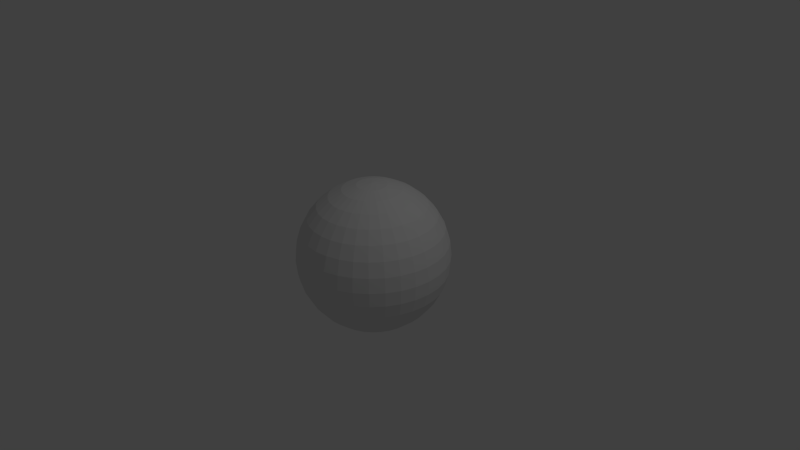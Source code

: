 # Source: bluemarble.blend  (saved by Blender 2.69.0; exported with 4.5.12 LTS)
import bpy
from mathutils import Matrix  # noqa: F401  (used for matrix-valued properties, if any)

bpy.ops.wm.read_factory_settings(use_empty=True)
scene = bpy.context.scene
scene.name = 'Scene'

# ---- collections
col_collection_1 = bpy.data.collections.new('Collection 1'); scene.collection.children.link(col_collection_1)

# ---- world
world_world = bpy.data.worlds.new('World'); scene.world = world_world
world_world.color = (0.05088, 0.05088, 0.05088)
world_world.use_sun_shadow = False
world_world.sun_shadow_jitter_overblur = 0.0
world_world.cycles.sampling_method = 'MANUAL'
world_world.cycles.sample_map_resolution = 256

# ---- cameras
cam_camera = bpy.data.cameras.new('Camera')
cam_camera.clip_end = 100.0
cam_camera.lens = 35.0
cam_camera.sensor_width = 32.0
cam_camera.sensor_height = 18.0
cam_camera.ortho_scale = 7.314
cam_camera.dof.focus_distance = 0.0
cam_camera.dof.aperture_fstop = 128.0

# ---- lights
light_lamp = bpy.data.lights.new('Lamp', 'POINT')
light_lamp.transmission_factor = 0.0
light_lamp.cutoff_distance = 30.0
light_lamp.energy = 100.0
light_lamp.shadow_buffer_clip_start = 1.001
light_lamp.shadow_soft_size = 0.1
light_lamp.shadow_maximum_resolution = 0.006
light_lamp.use_absolute_resolution = True
light_lamp.cycles.use_multiple_importance_sampling = False

# ---- meshes
me_sphere = bpy.data.meshes.new('Sphere')
me_sphere.from_pydata([(-0.1951, 0.0, 0.9808), (-0.3827, 0.0, 0.9239), (-0.5556, 0.0, 0.8315), (-0.7071, 0.0, 0.7071), (-0.8315, 0.0, 0.5556), (-0.9239, 0.0, 0.3827), (-0.9808, 0.0, 0.1951), (-1.0, 0.0, 7.55e-08), (-0.9808, 0.0, -0.1951), (-0.9239, 0.0, -0.3827), (-0.8315, 0.0, -0.5556), (-0.7071, 0.0, -0.7071), (-0.5556, 0.0, -0.8315), (-0.3827, 0.0, -0.9239), (-0.1951, 0.0, -0.9808), (3.258e-07, 0.0, -1.0), (-0.1913, 0.03806, 0.9808), (-0.3753, 0.07466, 0.9239), (-0.5449, 0.1084, 0.8315), (-0.6935, 0.1379, 0.7071), (-0.8155, 0.1622, 0.5556), (-0.9061, 0.1802, 0.3827), (-0.9619, 0.1913, 0.1951), (-0.9808, 0.1951, 7.55e-08), (-0.9619, 0.1913, -0.1951), (-0.9061, 0.1802, -0.3827), (-0.8155, 0.1622, -0.5556), (-0.6935, 0.1379, -0.7071), (-0.5449, 0.1084, -0.8315), (-0.3753, 0.07466, -0.9239), (-0.1913, 0.03806, -0.9808), (-0.1802, 0.07466, 0.9808), (-0.3536, 0.1464, 0.9239), (-0.5133, 0.2126, 0.8315), (-0.6533, 0.2706, 0.7071), (-0.7682, 0.3182, 0.5556), (-0.8536, 0.3536, 0.3827), (-0.9061, 0.3753, 0.1951), (-0.9239, 0.3827, 7.55e-08), (-0.9061, 0.3753, -0.1951), (-0.8536, 0.3536, -0.3827), (-0.7682, 0.3182, -0.5556), (-0.6533, 0.2706, -0.7071), (-0.5133, 0.2126, -0.8315), (-0.3536, 0.1464, -0.9239), (-0.1802, 0.07466, -0.9808), (-0.1622, 0.1084, 0.9808), (-0.3182, 0.2126, 0.9239), (-0.4619, 0.3087, 0.8315), (-0.5879, 0.3928, 0.7071), (-0.6913, 0.4619, 0.5556), (-0.7682, 0.5133, 0.3827), (-0.8155, 0.5449, 0.1951), (-0.8315, 0.5556, 7.55e-08), (-0.8155, 0.5449, -0.1951), (-0.7682, 0.5133, -0.3827), (-0.6913, 0.4619, -0.5556), (-0.5879, 0.3928, -0.7071), (-0.4619, 0.3087, -0.8315), (-0.3182, 0.2126, -0.9239), (-0.1622, 0.1084, -0.9808), (-0.1379, 0.1379, 0.9808), (-0.2706, 0.2706, 0.9239), (-0.3928, 0.3928, 0.8315), (-0.5, 0.5, 0.7071), (-0.5879, 0.5879, 0.5556), (-0.6533, 0.6533, 0.3827), (-0.6935, 0.6935, 0.1951), (-0.7071, 0.7071, 7.55e-08), (-0.6935, 0.6935, -0.1951), (-0.6533, 0.6533, -0.3827), (-0.5879, 0.5879, -0.5556), (-0.5, 0.5, -0.7071), (-0.3928, 0.3928, -0.8315), (-0.2706, 0.2706, -0.9239), (-0.1379, 0.1379, -0.9808), (-0.1084, 0.1622, 0.9808), (-0.2126, 0.3182, 0.9239), (-0.3087, 0.4619, 0.8315), (-0.3928, 0.5879, 0.7071), (-0.4619, 0.6913, 0.5556), (-0.5133, 0.7682, 0.3827), (-0.5449, 0.8155, 0.1951), (-0.5556, 0.8315, 7.55e-08), (-0.5449, 0.8155, -0.1951), (-0.5133, 0.7682, -0.3827), (-0.4619, 0.6913, -0.5556), (-0.3928, 0.5879, -0.7071), (-0.3087, 0.4619, -0.8315), (-0.2126, 0.3182, -0.9239), (-0.1084, 0.1622, -0.9808), (-0.07466, 0.1802, 0.9808), (-0.1464, 0.3536, 0.9239), (-0.2126, 0.5133, 0.8315), (-0.2706, 0.6533, 0.7071), (-0.3182, 0.7682, 0.5556), (-0.3536, 0.8536, 0.3827), (-0.3753, 0.9061, 0.1951), (-0.3827, 0.9239, 7.55e-08), (-0.3753, 0.9061, -0.1951), (-0.3536, 0.8536, -0.3827), (-0.3182, 0.7682, -0.5556), (-0.2706, 0.6533, -0.7071), (-0.2126, 0.5133, -0.8315), (-0.1464, 0.3536, -0.9239), (-0.07466, 0.1802, -0.9808), (-0.03806, 0.1913, 0.9808), (-0.07466, 0.3753, 0.9239), (-0.1084, 0.5449, 0.8315), (-0.1379, 0.6935, 0.7071), (-0.1622, 0.8155, 0.5556), (-0.1802, 0.9061, 0.3827), (-0.1913, 0.9619, 0.1951), (-0.1951, 0.9808, 7.55e-08), (-0.1913, 0.9619, -0.1951), (-0.1802, 0.9061, -0.3827), (-0.1622, 0.8155, -0.5556), (-0.1379, 0.6935, -0.7071), (-0.1084, 0.5449, -0.8315), (-0.07466, 0.3753, -0.9239), (-0.03806, 0.1913, -0.9808), (3.266e-07, 0.1951, 0.9808), (3.192e-07, 0.3827, 0.9239), (3.117e-07, 0.5556, 0.8315), (3.192e-07, 0.7071, 0.7071), (3.341e-07, 0.8315, 0.5556), (2.745e-07, 0.9239, 0.3827), (3.937e-07, 0.9808, 0.1951), (3.788e-07, 1.0, 7.55e-08), (3.937e-07, 0.9808, -0.1951), (2.298e-07, 0.9239, -0.3827), (3.341e-07, 0.8315, -0.5556), (3.192e-07, 0.7071, -0.7071), (3.415e-07, 0.5556, -0.8315), (3.043e-07, 0.3827, -0.9239), (3.08e-07, 0.1951, -0.9808), (0.03806, 0.1913, 0.9808), (0.07466, 0.3753, 0.9239), (0.1084, 0.5449, 0.8315), (0.138, 0.6935, 0.7071), (0.1622, 0.8155, 0.5556), (0.1802, 0.9061, 0.3827), (0.1913, 0.9619, 0.1951), (0.1951, 0.9808, 7.55e-08), (0.1913, 0.9619, -0.1951), (0.1802, 0.9061, -0.3827), (0.1622, 0.8155, -0.5556), (0.138, 0.6935, -0.7071), (0.1084, 0.5449, -0.8315), (0.07466, 0.3753, -0.9239), (0.03806, 0.1913, -0.9808), (0.07466, 0.1802, 0.9808), (0.1464, 0.3536, 0.9239), (0.2126, 0.5133, 0.8315), (0.2706, 0.6533, 0.7071), (0.3182, 0.7682, 0.5556), (0.3536, 0.8536, 0.3827), (0.3753, 0.9061, 0.1951), (0.3827, 0.9239, 7.55e-08), (0.3753, 0.9061, -0.1951), (0.3536, 0.8536, -0.3827), (0.3182, 0.7682, -0.5556), (0.2706, 0.6533, -0.7071), (0.2126, 0.5133, -0.8315), (0.1464, 0.3536, -0.9239), (0.07466, 0.1802, -0.9808), (0.1084, 0.1622, 0.9808), (0.2126, 0.3182, 0.9239), (0.3087, 0.4619, 0.8315), (0.3928, 0.5879, 0.7071), (0.4619, 0.6913, 0.5556), (0.5133, 0.7682, 0.3827), (0.5449, 0.8155, 0.1951), (0.5556, 0.8315, 7.55e-08), (0.5449, 0.8155, -0.1951), (0.5133, 0.7682, -0.3827), (0.4619, 0.6913, -0.5556), (0.3928, 0.5879, -0.7071), (0.3087, 0.4619, -0.8315), (0.2126, 0.3182, -0.9239), (0.1084, 0.1622, -0.9808), (0.138, 0.1379, 0.9808), (0.2706, 0.2706, 0.9239), (0.3928, 0.3928, 0.8315), (0.5, 0.5, 0.7071), (0.5879, 0.5879, 0.5556), (0.6533, 0.6533, 0.3827), (0.6935, 0.6935, 0.1951), (0.7071, 0.7071, 7.55e-08), (0.6935, 0.6935, -0.1951), (0.6533, 0.6533, -0.3827), (0.5879, 0.5879, -0.5556), (0.5, 0.5, -0.7071), (0.3928, 0.3928, -0.8315), (0.2706, 0.2706, -0.9239), (0.138, 0.1379, -0.9808), (0.1622, 0.1084, 0.9808), (0.3182, 0.2126, 0.9239), (0.4619, 0.3087, 0.8315), (0.5879, 0.3928, 0.7071), (0.6913, 0.4619, 0.5556), (0.7682, 0.5133, 0.3827), (0.8155, 0.5449, 0.1951), (0.8315, 0.5556, 7.55e-08), (0.8155, 0.5449, -0.1951), (0.7682, 0.5133, -0.3827), (0.6913, 0.4619, -0.5556), (0.5879, 0.3928, -0.7071), (0.4619, 0.3087, -0.8315), (0.3182, 0.2126, -0.9239), (0.1622, 0.1084, -0.9808), (0.1802, 0.07466, 0.9808), (0.3536, 0.1464, 0.9239), (0.5133, 0.2126, 0.8315), (0.6533, 0.2706, 0.7071), (0.7682, 0.3182, 0.5556), (0.8536, 0.3536, 0.3827), (0.9061, 0.3753, 0.1951), (0.9239, 0.3827, 7.55e-08), (0.9061, 0.3753, -0.1951), (0.8536, 0.3536, -0.3827), (0.7682, 0.3182, -0.5556), (0.6533, 0.2706, -0.7071), (0.5133, 0.2126, -0.8315), (0.3536, 0.1464, -0.9239), (0.1802, 0.07466, -0.9808), (0.1913, 0.03806, 0.9808), (0.3753, 0.07466, 0.9239), (0.5449, 0.1084, 0.8315), (0.6935, 0.1379, 0.7071), (0.8155, 0.1622, 0.5556), (0.9061, 0.1802, 0.3827), (0.9619, 0.1913, 0.1951), (0.9808, 0.1951, 7.55e-08), (0.9619, 0.1913, -0.1951), (0.9061, 0.1802, -0.3827), (0.8155, 0.1622, -0.5556), (0.6935, 0.1379, -0.7071), (0.5449, 0.1084, -0.8315), (0.3753, 0.07466, -0.9239), (0.1913, 0.03806, -0.9808), (0.1951, -7.212e-09, 0.9808), (0.3827, 4.122e-08, 0.9239), (0.5556, 2.632e-08, 0.8315), (0.7071, -2.584e-08, 0.7071), (0.8315, -8.544e-08, 0.5556), (0.9239, 6.357e-08, 0.3827), (0.9808, -8.544e-08, 0.1951), (1.0, -1.003e-07, 7.55e-08), (0.9808, -8.544e-08, -0.1951), (0.9239, 6.357e-08, -0.3827), (0.8315, -8.544e-08, -0.5556), (0.7071, -2.584e-08, -0.7071), (0.5556, -1.094e-08, -0.8315), (0.3827, 3.964e-09, -0.9239), (0.1951, 3.964e-09, -0.9808), (0.1913, -0.03806, 0.9808), (0.3753, -0.07466, 0.9239), (0.5449, -0.1084, 0.8315), (0.6935, -0.1379, 0.7071), (0.8155, -0.1622, 0.5556), (0.9061, -0.1802, 0.3827), (0.9619, -0.1913, 0.1951), (0.9808, -0.1951, 7.55e-08), (0.9619, -0.1913, -0.1951), (0.9061, -0.1802, -0.3827), (0.8155, -0.1622, -0.5556), (0.6935, -0.1379, -0.7071), (0.5449, -0.1084, -0.8315), (0.3753, -0.07466, -0.9239), (0.1913, -0.03806, -0.9808), (0.1802, -0.07466, 0.9808), (0.3536, -0.1464, 0.9239), (0.5133, -0.2126, 0.8315), (0.6533, -0.2706, 0.7071), (0.7682, -0.3182, 0.5556), (0.8536, -0.3536, 0.3827), (0.9061, -0.3753, 0.1951), (0.9239, -0.3827, 7.55e-08), (0.9061, -0.3753, -0.1951), (0.8536, -0.3536, -0.3827), (0.7682, -0.3182, -0.5556), (0.6533, -0.2706, -0.7071), (0.5133, -0.2126, -0.8315), (0.3536, -0.1464, -0.9239), (0.1802, -0.07466, -0.9808), (0.1622, -0.1084, 0.9808), (0.3182, -0.2126, 0.9239), (0.4619, -0.3087, 0.8315), (0.5879, -0.3928, 0.7071), (0.6913, -0.4619, 0.5556), (0.7682, -0.5133, 0.3827), (0.8155, -0.5449, 0.1951), (0.8315, -0.5556, 7.55e-08), (0.8155, -0.5449, -0.1951), (0.7682, -0.5133, -0.3827), (0.6913, -0.4619, -0.5556), (0.5879, -0.3928, -0.7071), (0.4619, -0.3087, -0.8315), (0.3182, -0.2126, -0.9239), (0.1622, -0.1084, -0.9808), (0.138, -0.1379, 0.9808), (0.2706, -0.2706, 0.9239), (0.3928, -0.3928, 0.8315), (0.5, -0.5, 0.7071), (0.5879, -0.5879, 0.5556), (0.6533, -0.6533, 0.3827), (0.6935, -0.6935, 0.1951), (0.7071, -0.7071, 7.55e-08), (0.6935, -0.6935, -0.1951), (0.6533, -0.6533, -0.3827), (0.5879, -0.5879, -0.5556), (0.5, -0.5, -0.7071), (0.3928, -0.3928, -0.8315), (0.2706, -0.2706, -0.9239), (0.1379, -0.1379, -0.9808), (0.1084, -0.1622, 0.9808), (0.2126, -0.3182, 0.9239), (0.3087, -0.4619, 0.8315), (0.3928, -0.5879, 0.7071), (0.4619, -0.6913, 0.5556), (0.5133, -0.7682, 0.3827), (0.5449, -0.8155, 0.1951), (0.5556, -0.8315, 7.55e-08), (0.5449, -0.8155, -0.1951), (0.5133, -0.7682, -0.3827), (0.4619, -0.6913, -0.5556), (0.3928, -0.5879, -0.7071), (0.3087, -0.4619, -0.8315), (0.2126, -0.3182, -0.9239), (0.1084, -0.1622, -0.9808), (0.07466, -0.1802, 0.9808), (0.1464, -0.3536, 0.9239), (0.2126, -0.5133, 0.8315), (0.2706, -0.6533, 0.7071), (0.3182, -0.7682, 0.5556), (0.3536, -0.8536, 0.3827), (0.3753, -0.9061, 0.1951), (0.3827, -0.9239, 7.55e-08), (0.3753, -0.9061, -0.1951), (0.3536, -0.8536, -0.3827), (0.3182, -0.7682, -0.5556), (0.2706, -0.6533, -0.7071), (0.2126, -0.5133, -0.8315), (0.1464, -0.3536, -0.9239), (0.07466, -0.1802, -0.9808), (0.03806, -0.1913, 0.9808), (0.07466, -0.3753, 0.9239), (0.1084, -0.5449, 0.8315), (0.1379, -0.6935, 0.7071), (0.1622, -0.8155, 0.5556), (0.1802, -0.9061, 0.3827), (0.1913, -0.9619, 0.1951), (0.1951, -0.9808, 7.55e-08), (0.1913, -0.9619, -0.1951), (0.1802, -0.9061, -0.3827), (0.1622, -0.8155, -0.5556), (0.1379, -0.6935, -0.7071), (0.1084, -0.5449, -0.8315), (0.07466, -0.3753, -0.9239), (0.03806, -0.1913, -0.9808), (3.117e-07, -0.1951, 0.9808), (2.819e-07, -0.3827, 0.9239), (2.819e-07, -0.5556, 0.8315), (1.851e-07, -0.7071, 0.7071), (1.404e-07, -0.8315, 0.5556), (3.192e-07, -0.9239, 0.3827), (9.567e-08, -0.9808, 0.1951), (1.404e-07, -1.0, 7.55e-08), (9.567e-08, -0.9808, -0.1951), (3.192e-07, -0.9239, -0.3827), (1.404e-07, -0.8315, -0.5556), (1.851e-07, -0.7071, -0.7071), (2.596e-07, -0.5556, -0.8315), (2.521e-07, -0.3827, -0.9239), (3.155e-07, -0.1951, -0.9808), (-0.03806, -0.1913, 0.9808), (-0.07466, -0.3753, 0.9239), (-0.1084, -0.5449, 0.8315), (-0.1379, -0.6935, 0.7071), (-0.1622, -0.8155, 0.5556), (-0.1802, -0.9061, 0.3827), (-0.1913, -0.9619, 0.1951), (-0.1951, -0.9808, 7.55e-08), (-0.1913, -0.9619, -0.1951), (-0.1802, -0.9061, -0.3827), (-0.1622, -0.8155, -0.5556), (-0.1379, -0.6935, -0.7071), (-0.1084, -0.5449, -0.8315), (-0.07466, -0.3753, -0.9239), (-0.03806, -0.1913, -0.9808), (2.011e-07, -3.01e-07, 1.0), (-0.07466, -0.1802, 0.9808), (-0.1464, -0.3536, 0.9239), (-0.2126, -0.5133, 0.8315), (-0.2706, -0.6533, 0.7071), (-0.3182, -0.7682, 0.5556), (-0.3536, -0.8536, 0.3827), (-0.3753, -0.9061, 0.1951), (-0.3827, -0.9239, 7.55e-08), (-0.3753, -0.9061, -0.1951), (-0.3536, -0.8536, -0.3827), (-0.3182, -0.7682, -0.5556), (-0.2706, -0.6533, -0.7071), (-0.2126, -0.5133, -0.8315), (-0.1464, -0.3536, -0.9239), (-0.07466, -0.1802, -0.9808), (-0.1084, -0.1622, 0.9808), (-0.2126, -0.3182, 0.9239), (-0.3087, -0.4619, 0.8315), (-0.3928, -0.5879, 0.7071), (-0.4619, -0.6913, 0.5556), (-0.5133, -0.7682, 0.3827), (-0.5449, -0.8155, 0.1951), (-0.5556, -0.8315, 7.55e-08), (-0.5449, -0.8155, -0.1951), (-0.5133, -0.7682, -0.3827), (-0.4619, -0.6913, -0.5556), (-0.3928, -0.5879, -0.7071), (-0.3087, -0.4619, -0.8315), (-0.2126, -0.3182, -0.9239), (-0.1084, -0.1622, -0.9808), (-0.1379, -0.1379, 0.9808), (-0.2706, -0.2706, 0.9239), (-0.3928, -0.3928, 0.8315), (-0.5, -0.5, 0.7071), (-0.5879, -0.5879, 0.5556), (-0.6533, -0.6533, 0.3827), (-0.6935, -0.6935, 0.1951), (-0.7071, -0.7071, 7.55e-08), (-0.6935, -0.6935, -0.1951), (-0.6533, -0.6533, -0.3827), (-0.5879, -0.5879, -0.5556), (-0.5, -0.5, -0.7071), (-0.3928, -0.3928, -0.8315), (-0.2706, -0.2706, -0.9239), (-0.1379, -0.1379, -0.9808), (-0.1622, -0.1084, 0.9808), (-0.3182, -0.2126, 0.9239), (-0.4619, -0.3087, 0.8315), (-0.5879, -0.3928, 0.7071), (-0.6913, -0.4619, 0.5556), (-0.7682, -0.5133, 0.3827), (-0.8155, -0.5449, 0.1951), (-0.8315, -0.5556, 7.55e-08), (-0.8155, -0.5449, -0.1951), (-0.7682, -0.5133, -0.3827), (-0.6913, -0.4619, -0.5556), (-0.5879, -0.3928, -0.7071), (-0.4619, -0.3087, -0.8315), (-0.3182, -0.2126, -0.9239), (-0.1622, -0.1084, -0.9808), (-0.1802, -0.07466, 0.9808), (-0.3536, -0.1464, 0.9239), (-0.5133, -0.2126, 0.8315), (-0.6533, -0.2706, 0.7071), (-0.7682, -0.3182, 0.5556), (-0.8536, -0.3536, 0.3827), (-0.9061, -0.3753, 0.1951), (-0.9239, -0.3827, 7.55e-08), (-0.9061, -0.3753, -0.1951), (-0.8536, -0.3536, -0.3827), (-0.7682, -0.3182, -0.5556), (-0.6533, -0.2706, -0.7071), (-0.5133, -0.2126, -0.8315), (-0.3536, -0.1464, -0.9239), (-0.1802, -0.07466, -0.9808), (-0.1913, -0.03806, 0.9808), (-0.3753, -0.07466, 0.9239), (-0.5449, -0.1084, 0.8315), (-0.6935, -0.1379, 0.7071), (-0.8155, -0.1622, 0.5556), (-0.9061, -0.1802, 0.3827), (-0.9619, -0.1913, 0.1951), (-0.9808, -0.1951, 7.55e-08), (-0.9619, -0.1913, -0.1951), (-0.9061, -0.1802, -0.3827), (-0.8155, -0.1622, -0.5556), (-0.6935, -0.1379, -0.7071), (-0.5449, -0.1084, -0.8315), (-0.3753, -0.07466, -0.9239), (-0.1913, -0.03806, -0.9808)], [], [(4, 3, 19, 20), (2, 1, 17, 18), (13, 12, 28, 29), (11, 10, 26, 27), (9, 8, 24, 25), (7, 6, 22, 23), (5, 4, 20, 21), (3, 2, 18, 19), (14, 13, 29, 30), (1, 0, 16, 17), (12, 11, 27, 28), (10, 9, 25, 26), (8, 7, 23, 24), (6, 5, 21, 22), (26, 25, 40, 41), (24, 23, 38, 39), (22, 21, 36, 37), (20, 19, 34, 35), (18, 17, 32, 33), (29, 28, 43, 44), (27, 26, 41, 42), (25, 24, 39, 40), (23, 22, 37, 38), (21, 20, 35, 36), (19, 18, 33, 34), (30, 29, 44, 45), (17, 16, 31, 32), (28, 27, 42, 43), (41, 40, 55, 56), (39, 38, 53, 54), (37, 36, 51, 52), (35, 34, 49, 50), (33, 32, 47, 48), (44, 43, 58, 59), (42, 41, 56, 57), (40, 39, 54, 55), (38, 37, 52, 53), (36, 35, 50, 51), (34, 33, 48, 49), (45, 44, 59, 60), (32, 31, 46, 47), (43, 42, 57, 58), (56, 55, 70, 71), (54, 53, 68, 69), (52, 51, 66, 67), (50, 49, 64, 65), (48, 47, 62, 63), (59, 58, 73, 74), (57, 56, 71, 72), (55, 54, 69, 70), (53, 52, 67, 68), (51, 50, 65, 66), (49, 48, 63, 64), (60, 59, 74, 75), (47, 46, 61, 62), (58, 57, 72, 73), (71, 70, 85, 86), (69, 68, 83, 84), (67, 66, 81, 82), (65, 64, 79, 80), (63, 62, 77, 78), (74, 73, 88, 89), (72, 71, 86, 87), (70, 69, 84, 85), (68, 67, 82, 83), (66, 65, 80, 81), (64, 63, 78, 79), (75, 74, 89, 90), (62, 61, 76, 77), (73, 72, 87, 88), (86, 85, 100, 101), (84, 83, 98, 99), (82, 81, 96, 97), (80, 79, 94, 95), (78, 77, 92, 93), (89, 88, 103, 104), (87, 86, 101, 102), (85, 84, 99, 100), (83, 82, 97, 98), (81, 80, 95, 96), (79, 78, 93, 94), (90, 89, 104, 105), (77, 76, 91, 92), (88, 87, 102, 103), (101, 100, 115, 116), (99, 98, 113, 114), (97, 96, 111, 112), (95, 94, 109, 110), (93, 92, 107, 108), (104, 103, 118, 119), (102, 101, 116, 117), (100, 99, 114, 115), (98, 97, 112, 113), (96, 95, 110, 111), (94, 93, 108, 109), (105, 104, 119, 120), (92, 91, 106, 107), (103, 102, 117, 118), (116, 115, 130, 131), (114, 113, 128, 129), (112, 111, 126, 127), (110, 109, 124, 125), (108, 107, 122, 123), (119, 118, 133, 134), (117, 116, 131, 132), (115, 114, 129, 130), (113, 112, 127, 128), (111, 110, 125, 126), (109, 108, 123, 124), (120, 119, 134, 135), (107, 106, 121, 122), (118, 117, 132, 133), (131, 130, 145, 146), (129, 128, 143, 144), (127, 126, 141, 142), (125, 124, 139, 140), (123, 122, 137, 138), (134, 133, 148, 149), (132, 131, 146, 147), (130, 129, 144, 145), (128, 127, 142, 143), (126, 125, 140, 141), (124, 123, 138, 139), (135, 134, 149, 150), (122, 121, 136, 137), (133, 132, 147, 148), (146, 145, 160, 161), (144, 143, 158, 159), (142, 141, 156, 157), (140, 139, 154, 155), (138, 137, 152, 153), (149, 148, 163, 164), (147, 146, 161, 162), (145, 144, 159, 160), (143, 142, 157, 158), (141, 140, 155, 156), (139, 138, 153, 154), (150, 149, 164, 165), (137, 136, 151, 152), (148, 147, 162, 163), (161, 160, 175, 176), (159, 158, 173, 174), (157, 156, 171, 172), (155, 154, 169, 170), (153, 152, 167, 168), (164, 163, 178, 179), (162, 161, 176, 177), (160, 159, 174, 175), (158, 157, 172, 173), (156, 155, 170, 171), (154, 153, 168, 169), (165, 164, 179, 180), (152, 151, 166, 167), (163, 162, 177, 178), (176, 175, 190, 191), (174, 173, 188, 189), (172, 171, 186, 187), (170, 169, 184, 185), (168, 167, 182, 183), (179, 178, 193, 194), (177, 176, 191, 192), (175, 174, 189, 190), (173, 172, 187, 188), (171, 170, 185, 186), (169, 168, 183, 184), (180, 179, 194, 195), (167, 166, 181, 182), (178, 177, 192, 193), (191, 190, 205, 206), (189, 188, 203, 204), (187, 186, 201, 202), (185, 184, 199, 200), (183, 182, 197, 198), (194, 193, 208, 209), (192, 191, 206, 207), (190, 189, 204, 205), (188, 187, 202, 203), (186, 185, 200, 201), (184, 183, 198, 199), (195, 194, 209, 210), (182, 181, 196, 197), (193, 192, 207, 208), (206, 205, 220, 221), (204, 203, 218, 219), (202, 201, 216, 217), (200, 199, 214, 215), (198, 197, 212, 213), (209, 208, 223, 224), (207, 206, 221, 222), (205, 204, 219, 220), (203, 202, 217, 218), (201, 200, 215, 216), (199, 198, 213, 214), (210, 209, 224, 225), (197, 196, 211, 212), (208, 207, 222, 223), (221, 220, 235, 236), (219, 218, 233, 234), (217, 216, 231, 232), (215, 214, 229, 230), (213, 212, 227, 228), (224, 223, 238, 239), (222, 221, 236, 237), (220, 219, 234, 235), (218, 217, 232, 233), (216, 215, 230, 231), (214, 213, 228, 229), (225, 224, 239, 240), (212, 211, 226, 227), (223, 222, 237, 238), (236, 235, 250, 251), (234, 233, 248, 249), (232, 231, 246, 247), (230, 229, 244, 245), (228, 227, 242, 243), (239, 238, 253, 254), (237, 236, 251, 252), (235, 234, 249, 250), (233, 232, 247, 248), (231, 230, 245, 246), (229, 228, 243, 244), (240, 239, 254, 255), (227, 226, 241, 242), (238, 237, 252, 253), (251, 250, 265, 266), (249, 248, 263, 264), (247, 246, 261, 262), (245, 244, 259, 260), (243, 242, 257, 258), (254, 253, 268, 269), (252, 251, 266, 267), (250, 249, 264, 265), (248, 247, 262, 263), (246, 245, 260, 261), (244, 243, 258, 259), (255, 254, 269, 270), (242, 241, 256, 257), (253, 252, 267, 268), (266, 265, 280, 281), (264, 263, 278, 279), (262, 261, 276, 277), (260, 259, 274, 275), (258, 257, 272, 273), (269, 268, 283, 284), (267, 266, 281, 282), (265, 264, 279, 280), (263, 262, 277, 278), (261, 260, 275, 276), (259, 258, 273, 274), (270, 269, 284, 285), (257, 256, 271, 272), (268, 267, 282, 283), (281, 280, 295, 296), (279, 278, 293, 294), (277, 276, 291, 292), (275, 274, 289, 290), (273, 272, 287, 288), (284, 283, 298, 299), (282, 281, 296, 297), (280, 279, 294, 295), (278, 277, 292, 293), (276, 275, 290, 291), (274, 273, 288, 289), (285, 284, 299, 300), (272, 271, 286, 287), (283, 282, 297, 298), (296, 295, 310, 311), (294, 293, 308, 309), (292, 291, 306, 307), (290, 289, 304, 305), (288, 287, 302, 303), (299, 298, 313, 314), (297, 296, 311, 312), (295, 294, 309, 310), (293, 292, 307, 308), (291, 290, 305, 306), (289, 288, 303, 304), (300, 299, 314, 315), (287, 286, 301, 302), (298, 297, 312, 313), (311, 310, 325, 326), (309, 308, 323, 324), (307, 306, 321, 322), (305, 304, 319, 320), (303, 302, 317, 318), (314, 313, 328, 329), (312, 311, 326, 327), (310, 309, 324, 325), (308, 307, 322, 323), (306, 305, 320, 321), (304, 303, 318, 319), (315, 314, 329, 330), (302, 301, 316, 317), (313, 312, 327, 328), (326, 325, 340, 341), (324, 323, 338, 339), (322, 321, 336, 337), (320, 319, 334, 335), (318, 317, 332, 333), (329, 328, 343, 344), (327, 326, 341, 342), (325, 324, 339, 340), (323, 322, 337, 338), (321, 320, 335, 336), (319, 318, 333, 334), (330, 329, 344, 345), (317, 316, 331, 332), (328, 327, 342, 343), (341, 340, 355, 356), (339, 338, 353, 354), (337, 336, 351, 352), (335, 334, 349, 350), (333, 332, 347, 348), (344, 343, 358, 359), (342, 341, 356, 357), (340, 339, 354, 355), (338, 337, 352, 353), (336, 335, 350, 351), (334, 333, 348, 349), (345, 344, 359, 360), (332, 331, 346, 347), (343, 342, 357, 358), (356, 355, 370, 371), (354, 353, 368, 369), (352, 351, 366, 367), (350, 349, 364, 365), (348, 347, 362, 363), (359, 358, 373, 374), (357, 356, 371, 372), (355, 354, 369, 370), (353, 352, 367, 368), (351, 350, 365, 366), (349, 348, 363, 364), (360, 359, 374, 375), (347, 346, 361, 362), (358, 357, 372, 373), (371, 370, 385, 386), (369, 368, 383, 384), (367, 366, 381, 382), (365, 364, 379, 380), (363, 362, 377, 378), (374, 373, 388, 389), (372, 371, 386, 387), (370, 369, 384, 385), (368, 367, 382, 383), (366, 365, 380, 381), (364, 363, 378, 379), (375, 374, 389, 390), (362, 361, 376, 377), (373, 372, 387, 388), (386, 385, 401, 402), (384, 383, 399, 400), (382, 381, 397, 398), (380, 379, 395, 396), (378, 377, 393, 394), (389, 388, 404, 405), (387, 386, 402, 403), (385, 384, 400, 401), (383, 382, 398, 399), (381, 380, 396, 397), (379, 378, 394, 395), (390, 389, 405, 406), (377, 376, 392, 393), (388, 387, 403, 404), (402, 401, 416, 417), (400, 399, 414, 415), (398, 397, 412, 413), (396, 395, 410, 411), (394, 393, 408, 409), (405, 404, 419, 420), (403, 402, 417, 418), (401, 400, 415, 416), (399, 398, 413, 414), (397, 396, 411, 412), (395, 394, 409, 410), (406, 405, 420, 421), (393, 392, 407, 408), (404, 403, 418, 419), (417, 416, 431, 432), (415, 414, 429, 430), (413, 412, 427, 428), (411, 410, 425, 426), (409, 408, 423, 424), (420, 419, 434, 435), (418, 417, 432, 433), (416, 415, 430, 431), (414, 413, 428, 429), (412, 411, 426, 427), (410, 409, 424, 425), (421, 420, 435, 436), (408, 407, 422, 423), (419, 418, 433, 434), (432, 431, 446, 447), (430, 429, 444, 445), (428, 427, 442, 443), (426, 425, 440, 441), (424, 423, 438, 439), (435, 434, 449, 450), (433, 432, 447, 448), (431, 430, 445, 446), (429, 428, 443, 444), (427, 426, 441, 442), (425, 424, 439, 440), (436, 435, 450, 451), (423, 422, 437, 438), (434, 433, 448, 449), (447, 446, 461, 462), (445, 444, 459, 460), (443, 442, 457, 458), (441, 440, 455, 456), (439, 438, 453, 454), (450, 449, 464, 465), (448, 447, 462, 463), (446, 445, 460, 461), (444, 443, 458, 459), (442, 441, 456, 457), (440, 439, 454, 455), (451, 450, 465, 466), (438, 437, 452, 453), (449, 448, 463, 464), (462, 461, 476, 477), (460, 459, 474, 475), (458, 457, 472, 473), (456, 455, 470, 471), (454, 453, 468, 469), (465, 464, 479, 480), (463, 462, 477, 478), (461, 460, 475, 476), (459, 458, 473, 474), (457, 456, 471, 472), (455, 454, 469, 470), (466, 465, 480, 481), (453, 452, 467, 468), (464, 463, 478, 479), (15, 14, 30), (0, 391, 16), (15, 30, 45), (16, 391, 31), (15, 45, 60), (31, 391, 46), (15, 60, 75), (46, 391, 61), (15, 75, 90), (61, 391, 76), (15, 90, 105), (76, 391, 91), (15, 105, 120), (91, 391, 106), (15, 120, 135), (106, 391, 121), (15, 135, 150), (121, 391, 136), (15, 150, 165), (136, 391, 151), (15, 165, 180), (151, 391, 166), (15, 180, 195), (166, 391, 181), (15, 195, 210), (181, 391, 196), (15, 210, 225), (196, 391, 211), (15, 225, 240), (211, 391, 226), (15, 240, 255), (226, 391, 241), (15, 255, 270), (241, 391, 256), (15, 270, 285), (256, 391, 271), (15, 285, 300), (271, 391, 286), (15, 300, 315), (286, 391, 301), (15, 315, 330), (301, 391, 316), (15, 330, 345), (316, 391, 331), (15, 345, 360), (331, 391, 346), (15, 360, 375), (346, 391, 361), (15, 375, 390), (361, 391, 376), (15, 390, 406), (376, 391, 392), (15, 406, 421), (392, 391, 407), (15, 421, 436), (407, 391, 422), (15, 436, 451), (422, 391, 437), (15, 451, 466), (437, 391, 452), (15, 466, 481), (452, 391, 467), (477, 476, 9, 10), (475, 474, 7, 8), (473, 472, 5, 6), (471, 470, 3, 4), (15, 481, 14), (469, 468, 1, 2), (480, 479, 12, 13), (467, 391, 0), (478, 477, 10, 11), (476, 475, 8, 9), (474, 473, 6, 7), (472, 471, 4, 5), (470, 469, 2, 3), (481, 480, 13, 14), (468, 467, 0, 1), (479, 478, 11, 12)])
_uv = me_sphere.uv_layers.new(name='UVMap')
_uv.uv.foreach_set('vector', [0.6361, 0.4342, 0.6611, 0.4492, 0.6578, 0.4839, 0.6319, 0.4789, 0.6842, 0.463, 0.706, 0.4759, 0.7044, 0.4927, 0.6818, 0.4885, 0.2084, 0.4918, 0.1859, 0.4875, 0.1884, 0.4621, 0.21, 0.4751, 0.1621, 0.4827, 0.1361, 0.4774, 0.1405, 0.4326, 0.1655, 0.448, 0.107, 0.4714, 0.07371, 0.4643, 0.08073, 0.3952, 0.1127, 0.4153, 0.5398, 0.3771, 0.5772, 0.3991, 0.5705, 0.4669, 0.532, 0.4593, 0.6084, 0.4176, 0.6361, 0.4342, 0.6319, 0.4789, 0.6032, 0.4732, 0.6611, 0.4492, 0.6842, 0.463, 0.6818, 0.4885, 0.6578, 0.4839, 0.2301, 0.4958, 0.2084, 0.4918, 0.21, 0.4751, 0.2309, 0.4876, 0.706, 0.4759, 0.727, 0.4883, 0.7262, 0.4967, 0.7044, 0.4927, 0.1859, 0.4875, 0.1621, 0.4827, 0.1655, 0.448, 0.1884, 0.4621, 0.1361, 0.4774, 0.107, 0.4714, 0.1127, 0.4153, 0.1405, 0.4326, 0.07371, 0.4643, 0.0342, 0.4561, 0.04289, 0.3715, 0.08073, 0.3952, 0.5772, 0.3991, 0.6084, 0.4176, 0.6032, 0.4732, 0.5705, 0.4669, 0.1405, 0.4326, 0.1127, 0.4153, 0.1237, 0.3626, 0.1492, 0.3905, 0.08073, 0.3952, 0.04289, 0.3715, 0.05973, 0.2922, 0.0944, 0.3303, 0.5705, 0.4669, 0.6032, 0.4732, 0.6034, 0.5298, 0.5706, 0.536, 0.6319, 0.4789, 0.6578, 0.4839, 0.658, 0.5192, 0.6321, 0.5243, 0.6818, 0.4885, 0.7044, 0.4927, 0.7045, 0.5098, 0.6819, 0.5144, 0.21, 0.4751, 0.1884, 0.4621, 0.1933, 0.4382, 0.2132, 0.4594, 0.1655, 0.448, 0.1405, 0.4326, 0.1492, 0.3905, 0.1722, 0.4154, 0.1127, 0.4153, 0.08073, 0.3952, 0.0944, 0.3303, 0.1237, 0.3626, 0.532, 0.4593, 0.5705, 0.4669, 0.5706, 0.536, 0.532, 0.5432, 0.6032, 0.4732, 0.6319, 0.4789, 0.6321, 0.5243, 0.6034, 0.5298, 0.6578, 0.4839, 0.6818, 0.4885, 0.6819, 0.5144, 0.658, 0.5192, 0.2309, 0.4876, 0.21, 0.4751, 0.2132, 0.4594, 0.2325, 0.4798, 0.7044, 0.4927, 0.7262, 0.4967, 0.7262, 0.5052, 0.7045, 0.5098, 0.1884, 0.4621, 0.1655, 0.448, 0.1722, 0.4154, 0.1933, 0.4382, 0.1492, 0.3905, 0.1237, 0.3626, 0.1396, 0.3153, 0.1619, 0.3527, 0.0944, 0.3303, 0.05973, 0.2922, 0.08398, 0.2214, 0.1142, 0.2723, 0.5706, 0.536, 0.6034, 0.5298, 0.6089, 0.5852, 0.5773, 0.6039, 0.6321, 0.5243, 0.658, 0.5192, 0.6615, 0.5538, 0.6366, 0.5687, 0.6819, 0.5144, 0.7045, 0.5098, 0.7062, 0.5265, 0.6845, 0.5398, 0.2132, 0.4594, 0.1933, 0.4382, 0.2004, 0.4166, 0.2179, 0.4453, 0.1722, 0.4154, 0.1492, 0.3905, 0.1619, 0.3527, 0.182, 0.3861, 0.1237, 0.3626, 0.0944, 0.3303, 0.1142, 0.2723, 0.1396, 0.3153, 0.532, 0.5432, 0.5706, 0.536, 0.5773, 0.6039, 0.54, 0.6259, 0.6034, 0.5298, 0.6321, 0.5243, 0.6366, 0.5687, 0.6089, 0.5852, 0.658, 0.5192, 0.6819, 0.5144, 0.6845, 0.5398, 0.6615, 0.5538, 0.2325, 0.4798, 0.2132, 0.4594, 0.2179, 0.4453, 0.2348, 0.4727, 0.7045, 0.5098, 0.7262, 0.5052, 0.7271, 0.5135, 0.7062, 0.5265, 0.1933, 0.4382, 0.1722, 0.4154, 0.182, 0.3861, 0.2004, 0.4166, 0.1619, 0.3527, 0.1396, 0.3153, 0.1599, 0.2752, 0.1781, 0.3206, 0.1142, 0.2723, 0.08398, 0.2214, 0.1146, 0.1616, 0.1392, 0.2232, 0.5773, 0.6039, 0.6089, 0.5852, 0.6197, 0.6375, 0.5904, 0.6681, 0.6366, 0.5687, 0.6615, 0.5538, 0.6683, 0.5863, 0.6453, 0.6106, 0.6845, 0.5398, 0.7062, 0.5265, 0.7095, 0.5422, 0.6895, 0.5637, 0.2179, 0.4453, 0.2004, 0.4166, 0.2095, 0.3983, 0.2239, 0.4332, 0.182, 0.3861, 0.1619, 0.3527, 0.1781, 0.3206, 0.1944, 0.3611, 0.1396, 0.3153, 0.1142, 0.2723, 0.1392, 0.2232, 0.1599, 0.2752, 0.54, 0.6259, 0.5773, 0.6039, 0.5904, 0.6681, 0.5559, 0.7041, 0.6089, 0.5852, 0.6366, 0.5687, 0.6453, 0.6106, 0.6197, 0.6375, 0.6615, 0.5538, 0.6845, 0.5398, 0.6895, 0.5637, 0.6683, 0.5863, 0.2348, 0.4727, 0.2179, 0.4453, 0.2239, 0.4332, 0.2377, 0.4667, 0.7062, 0.5265, 0.7271, 0.5135, 0.7288, 0.5213, 0.7095, 0.5422, 0.2004, 0.4166, 0.182, 0.3861, 0.1944, 0.3611, 0.2095, 0.3983, 0.1781, 0.3206, 0.1599, 0.2752, 0.1837, 0.244, 0.197, 0.2955, 0.1392, 0.2232, 0.1146, 0.1616, 0.1504, 0.1151, 0.1684, 0.1849, 0.5904, 0.6681, 0.6197, 0.6375, 0.6354, 0.6847, 0.6095, 0.7261, 0.6453, 0.6106, 0.6683, 0.5863, 0.6782, 0.6156, 0.658, 0.6484, 0.6895, 0.5637, 0.7095, 0.5422, 0.7143, 0.5563, 0.6968, 0.5852, 0.2239, 0.4332, 0.2095, 0.3983, 0.2203, 0.3839, 0.2309, 0.4237, 0.1944, 0.3611, 0.1781, 0.3206, 0.197, 0.2955, 0.2091, 0.3416, 0.1599, 0.2752, 0.1392, 0.2232, 0.1684, 0.1849, 0.1837, 0.244, 0.5559, 0.7041, 0.5904, 0.6681, 0.6095, 0.7261, 0.579, 0.775, 0.6197, 0.6375, 0.6453, 0.6106, 0.658, 0.6484, 0.6354, 0.6847, 0.6683, 0.5863, 0.6895, 0.5637, 0.6968, 0.5852, 0.6782, 0.6156, 0.2377, 0.4667, 0.2239, 0.4332, 0.2309, 0.4237, 0.2412, 0.462, 0.7095, 0.5422, 0.7288, 0.5213, 0.7312, 0.5283, 0.7143, 0.5563, 0.2095, 0.3983, 0.1944, 0.3611, 0.2091, 0.3416, 0.2203, 0.3839, 0.197, 0.2955, 0.1837, 0.244, 0.21, 0.2226, 0.218, 0.2782, 0.1684, 0.1849, 0.1504, 0.1151, 0.19, 0.08351, 0.2008, 0.1589, 0.6095, 0.7261, 0.6354, 0.6847, 0.6554, 0.7251, 0.634, 0.7758, 0.658, 0.6484, 0.6782, 0.6156, 0.6907, 0.6405, 0.674, 0.6806, 0.6968, 0.5852, 0.7143, 0.5563, 0.7204, 0.5683, 0.706, 0.6035, 0.2309, 0.4237, 0.2203, 0.3839, 0.2322, 0.374, 0.2387, 0.4171, 0.2091, 0.3416, 0.197, 0.2955, 0.218, 0.2782, 0.2253, 0.3281, 0.1837, 0.244, 0.1684, 0.1849, 0.2008, 0.1589, 0.21, 0.2226, 0.579, 0.775, 0.6095, 0.7261, 0.634, 0.7758, 0.6087, 0.8357, 0.6354, 0.6847, 0.658, 0.6484, 0.674, 0.6806, 0.6554, 0.7251, 0.6782, 0.6156, 0.6968, 0.5852, 0.706, 0.6035, 0.6907, 0.6405, 0.2412, 0.462, 0.2309, 0.4237, 0.2387, 0.4171, 0.2451, 0.4587, 0.7143, 0.5563, 0.7312, 0.5283, 0.7342, 0.5343, 0.7204, 0.5683, 0.2203, 0.3839, 0.2091, 0.3416, 0.2253, 0.3281, 0.2322, 0.374, 0.218, 0.2782, 0.21, 0.2226, 0.2378, 0.212, 0.2403, 0.2696, 0.2008, 0.1589, 0.19, 0.08351, 0.2318, 0.06804, 0.2351, 0.146, 0.634, 0.7758, 0.6554, 0.7251, 0.6789, 0.757, 0.6628, 0.8151, 0.674, 0.6806, 0.6907, 0.6405, 0.7054, 0.6602, 0.6929, 0.706, 0.706, 0.6035, 0.7204, 0.5683, 0.7275, 0.5777, 0.7168, 0.6178, 0.2387, 0.4171, 0.2322, 0.374, 0.2448, 0.3689, 0.247, 0.4138, 0.2253, 0.3281, 0.218, 0.2782, 0.2403, 0.2696, 0.2426, 0.3213, 0.21, 0.2226, 0.2008, 0.1589, 0.2351, 0.146, 0.2378, 0.212, 0.6087, 0.8357, 0.634, 0.7758, 0.6628, 0.8151, 0.6438, 0.8838, 0.6554, 0.7251, 0.674, 0.6806, 0.6929, 0.706, 0.6789, 0.757, 0.6907, 0.6405, 0.706, 0.6035, 0.7168, 0.6178, 0.7054, 0.6602, 0.2451, 0.4587, 0.2387, 0.4171, 0.247, 0.4138, 0.2492, 0.457, 0.7204, 0.5683, 0.7342, 0.5343, 0.7378, 0.5389, 0.7275, 0.5777, 0.2322, 0.374, 0.2253, 0.3281, 0.2426, 0.3213, 0.2448, 0.3689, 0.2403, 0.2696, 0.2378, 0.212, 0.2661, 0.2124, 0.2629, 0.2698, 0.2351, 0.146, 0.2318, 0.06804, 0.2742, 0.06916, 0.2698, 0.1467, 0.6628, 0.8151, 0.6789, 0.757, 0.7051, 0.7791, 0.695, 0.8426, 0.6929, 0.706, 0.7054, 0.6602, 0.7218, 0.6737, 0.7139, 0.7236, 0.7168, 0.6178, 0.7275, 0.5777, 0.7354, 0.5842, 0.7289, 0.6277, 0.247, 0.4138, 0.2448, 0.3689, 0.2577, 0.3689, 0.2555, 0.4137, 0.2426, 0.3213, 0.2403, 0.2696, 0.2629, 0.2698, 0.2601, 0.3213, 0.2378, 0.212, 0.2351, 0.146, 0.2698, 0.1467, 0.2661, 0.2124, 0.6438, 0.8838, 0.6628, 0.8151, 0.695, 0.8426, 0.683, 0.9175, 0.6789, 0.757, 0.6929, 0.706, 0.7139, 0.7236, 0.7051, 0.7791, 0.7054, 0.6602, 0.7168, 0.6178, 0.7289, 0.6277, 0.7218, 0.6737, 0.2492, 0.457, 0.247, 0.4138, 0.2555, 0.4137, 0.2534, 0.4569, 0.7275, 0.5777, 0.7378, 0.5389, 0.7417, 0.5421, 0.7354, 0.5842, 0.2448, 0.3689, 0.2426, 0.3213, 0.2601, 0.3213, 0.2577, 0.3689, 0.2629, 0.2698, 0.2661, 0.2124, 0.2938, 0.2238, 0.2851, 0.2787, 0.2698, 0.1467, 0.2742, 0.06916, 0.3156, 0.08672, 0.3038, 0.1609, 0.695, 0.8426, 0.7051, 0.7791, 0.7331, 0.7907, 0.7293, 0.857, 0.7139, 0.7236, 0.7218, 0.6737, 0.7391, 0.6807, 0.7363, 0.7327, 0.7289, 0.6277, 0.7354, 0.5842, 0.7438, 0.5874, 0.7416, 0.6327, 0.2555, 0.4137, 0.2577, 0.3689, 0.2703, 0.3738, 0.2638, 0.4169, 0.2601, 0.3213, 0.2629, 0.2698, 0.2851, 0.2787, 0.2774, 0.3282, 0.2661, 0.2124, 0.2698, 0.1467, 0.3038, 0.1609, 0.2938, 0.2238, 0.683, 0.9175, 0.695, 0.8426, 0.7293, 0.857, 0.7248, 0.9353, 0.7051, 0.7791, 0.7139, 0.7236, 0.7363, 0.7327, 0.7331, 0.7907, 0.7218, 0.6737, 0.7289, 0.6277, 0.7416, 0.6327, 0.7391, 0.6807, 0.2534, 0.4569, 0.2555, 0.4137, 0.2638, 0.4169, 0.2576, 0.4585, 0.7354, 0.5842, 0.7417, 0.5421, 0.7459, 0.5437, 0.7438, 0.5874, 0.2577, 0.3689, 0.2601, 0.3213, 0.2774, 0.3282, 0.2703, 0.3738, 0.2851, 0.2787, 0.2938, 0.2238, 0.3198, 0.2457, 0.3059, 0.2962, 0.3038, 0.1609, 0.3156, 0.08672, 0.3544, 0.1199, 0.3357, 0.188, 0.7293, 0.857, 0.7331, 0.7907, 0.7617, 0.7911, 0.7644, 0.8577, 0.7363, 0.7327, 0.7391, 0.6807, 0.7569, 0.6807, 0.7592, 0.7329, 0.7416, 0.6327, 0.7438, 0.5874, 0.7524, 0.5873, 0.7546, 0.6326, 0.2638, 0.4169, 0.2703, 0.3738, 0.2822, 0.3836, 0.2716, 0.4233, 0.2774, 0.3282, 0.2851, 0.2787, 0.3059, 0.2962, 0.2936, 0.3416, 0.2938, 0.2238, 0.3038, 0.1609, 0.3357, 0.188, 0.3198, 0.2457, 0.7248, 0.9353, 0.7293, 0.857, 0.7644, 0.8577, 0.7677, 0.9364, 0.7331, 0.7907, 0.7363, 0.7327, 0.7592, 0.7329, 0.7617, 0.7911, 0.7391, 0.6807, 0.7416, 0.6327, 0.7546, 0.6326, 0.7569, 0.6807, 0.2576, 0.4585, 0.2638, 0.4169, 0.2716, 0.4233, 0.2615, 0.4617, 0.7438, 0.5874, 0.7459, 0.5437, 0.7501, 0.5436, 0.7524, 0.5873, 0.2703, 0.3738, 0.2774, 0.3282, 0.2936, 0.3416, 0.2822, 0.3836, 0.3059, 0.2962, 0.3198, 0.2457, 0.3431, 0.2772, 0.3247, 0.3213, 0.3357, 0.188, 0.3544, 0.1199, 0.3892, 0.1675, 0.3643, 0.2269, 0.7644, 0.8577, 0.7617, 0.7911, 0.7898, 0.7804, 0.799, 0.8448, 0.7592, 0.7329, 0.7569, 0.6807, 0.7743, 0.6738, 0.7817, 0.7242, 0.7546, 0.6326, 0.7524, 0.5873, 0.7608, 0.5839, 0.7674, 0.6275, 0.2716, 0.4233, 0.2822, 0.3836, 0.2929, 0.3978, 0.2787, 0.4326, 0.2936, 0.3416, 0.3059, 0.2962, 0.3247, 0.3213, 0.3081, 0.3611, 0.3198, 0.2457, 0.3357, 0.188, 0.3643, 0.2269, 0.3431, 0.2772, 0.7677, 0.9364, 0.7644, 0.8577, 0.799, 0.8448, 0.8099, 0.9209, 0.7617, 0.7911, 0.7592, 0.7329, 0.7817, 0.7242, 0.7898, 0.7804, 0.7569, 0.6807, 0.7546, 0.6326, 0.7674, 0.6275, 0.7743, 0.6738, 0.2615, 0.4617, 0.2716, 0.4233, 0.2787, 0.4326, 0.265, 0.4663, 0.7524, 0.5873, 0.7501, 0.5436, 0.7543, 0.5419, 0.7608, 0.5839, 0.2822, 0.3836, 0.2936, 0.3416, 0.3081, 0.3611, 0.2929, 0.3978, 0.3247, 0.3213, 0.3431, 0.2772, 0.3629, 0.3172, 0.3407, 0.3532, 0.3643, 0.2269, 0.3892, 0.1675, 0.4187, 0.2274, 0.3885, 0.276, 0.799, 0.8448, 0.7898, 0.7804, 0.8164, 0.7589, 0.8317, 0.8185, 0.7817, 0.7242, 0.7743, 0.6738, 0.7907, 0.6602, 0.8029, 0.7068, 0.7674, 0.6275, 0.7608, 0.5839, 0.7687, 0.5772, 0.7794, 0.6174, 0.2787, 0.4326, 0.2929, 0.3978, 0.3021, 0.416, 0.2847, 0.4445, 0.3081, 0.3611, 0.3247, 0.3213, 0.3407, 0.3532, 0.3205, 0.3858, 0.3431, 0.2772, 0.3643, 0.2269, 0.3885, 0.276, 0.3629, 0.3172, 0.8099, 0.9209, 0.799, 0.8448, 0.8317, 0.8185, 0.8498, 0.8891, 0.7898, 0.7804, 0.7817, 0.7242, 0.8029, 0.7068, 0.8164, 0.7589, 0.7743, 0.6738, 0.7674, 0.6275, 0.7794, 0.6174, 0.7907, 0.6602, 0.265, 0.4663, 0.2787, 0.4326, 0.2847, 0.4445, 0.268, 0.4722, 0.7608, 0.5839, 0.7543, 0.5419, 0.7582, 0.5386, 0.7687, 0.5772, 0.2929, 0.3978, 0.3081, 0.3611, 0.3205, 0.3858, 0.3021, 0.416, 0.3407, 0.3532, 0.3629, 0.3172, 0.3784, 0.364, 0.3533, 0.3907, 0.3885, 0.276, 0.4187, 0.2274, 0.4419, 0.2974, 0.4076, 0.3335, 0.8317, 0.8185, 0.8164, 0.7589, 0.8404, 0.7273, 0.8613, 0.78, 0.8029, 0.7068, 0.7907, 0.6602, 0.8055, 0.6405, 0.822, 0.6815, 0.7794, 0.6174, 0.7687, 0.5772, 0.7758, 0.5676, 0.7903, 0.6029, 0.2847, 0.4445, 0.3021, 0.416, 0.3092, 0.4373, 0.2894, 0.4585, 0.3205, 0.3858, 0.3407, 0.3532, 0.3533, 0.3907, 0.3303, 0.4149, 0.3629, 0.3172, 0.3885, 0.276, 0.4076, 0.3335, 0.3784, 0.364, 0.8498, 0.8891, 0.8317, 0.8185, 0.8613, 0.78, 0.886, 0.8422, 0.8164, 0.7589, 0.8029, 0.7068, 0.822, 0.6815, 0.8404, 0.7273, 0.7907, 0.6602, 0.7794, 0.6174, 0.7903, 0.6029, 0.8055, 0.6405, 0.268, 0.4722, 0.2847, 0.4445, 0.2894, 0.4585, 0.2703, 0.4792, 0.7687, 0.5772, 0.7582, 0.5386, 0.7617, 0.5338, 0.7758, 0.5676, 0.3021, 0.416, 0.3205, 0.3858, 0.3303, 0.4149, 0.3092, 0.4373, 0.3533, 0.3907, 0.3784, 0.364, 0.3892, 0.4158, 0.3618, 0.4326, 0.4076, 0.3335, 0.4419, 0.2974, 0.4579, 0.3751, 0.4207, 0.3973, 0.8613, 0.78, 0.8404, 0.7273, 0.8609, 0.6869, 0.8866, 0.7305, 0.822, 0.6815, 0.8055, 0.6405, 0.8181, 0.6153, 0.8384, 0.6491, 0.7903, 0.6029, 0.7758, 0.5676, 0.7818, 0.5554, 0.7995, 0.5844, 0.2894, 0.4585, 0.3092, 0.4373, 0.3142, 0.461, 0.2927, 0.4741, 0.3303, 0.4149, 0.3533, 0.3907, 0.3618, 0.4326, 0.337, 0.4473, 0.3784, 0.364, 0.4076, 0.3335, 0.4207, 0.3973, 0.3892, 0.4158, 0.886, 0.8422, 0.8613, 0.78, 0.8866, 0.7305, 0.917, 0.782, 0.8404, 0.7273, 0.822, 0.6815, 0.8384, 0.6491, 0.8609, 0.6869, 0.8055, 0.6405, 0.7903, 0.6029, 0.7995, 0.5844, 0.8181, 0.6153, 0.2703, 0.4792, 0.2894, 0.4585, 0.2927, 0.4741, 0.272, 0.4869, 0.7758, 0.5676, 0.7617, 0.5338, 0.7647, 0.5277, 0.7818, 0.5554, 0.3092, 0.4373, 0.3303, 0.4149, 0.337, 0.4473, 0.3142, 0.461, 0.3618, 0.4326, 0.3892, 0.4158, 0.3948, 0.4711, 0.366, 0.4768, 0.4207, 0.3973, 0.4579, 0.3751, 0.4661, 0.4576, 0.4275, 0.465, 0.8866, 0.7305, 0.8609, 0.6869, 0.877, 0.6392, 0.9066, 0.6719, 0.8384, 0.6491, 0.8181, 0.6153, 0.828, 0.5856, 0.8512, 0.6109, 0.7995, 0.5844, 0.7818, 0.5554, 0.7865, 0.5411, 0.8067, 0.5626, 0.2927, 0.4741, 0.3142, 0.461, 0.3168, 0.4862, 0.2944, 0.4907, 0.337, 0.4473, 0.3618, 0.4326, 0.366, 0.4768, 0.3404, 0.4816, 0.3892, 0.4158, 0.4207, 0.3973, 0.4275, 0.465, 0.3948, 0.4711, 0.917, 0.782, 0.8866, 0.7305, 0.9066, 0.6719, 0.9415, 0.7106, 0.8609, 0.6869, 0.8384, 0.6491, 0.8512, 0.6109, 0.877, 0.6392, 0.8181, 0.6153, 0.7995, 0.5844, 0.8067, 0.5626, 0.828, 0.5856, 0.272, 0.4869, 0.2927, 0.4741, 0.2944, 0.4907, 0.2728, 0.4951, 0.7818, 0.5554, 0.7647, 0.5277, 0.7671, 0.5206, 0.7865, 0.5411, 0.3142, 0.461, 0.337, 0.4473, 0.3404, 0.4816, 0.3168, 0.4862, 0.366, 0.4768, 0.3948, 0.4711, 0.3948, 0.5274, 0.3662, 0.5218, 0.4275, 0.465, 0.4661, 0.4576, 0.4661, 0.5418, 0.4275, 0.5341, 0.9066, 0.6719, 0.877, 0.6392, 0.8882, 0.586, 0.9205, 0.6065, 0.8512, 0.6109, 0.828, 0.5856, 0.8349, 0.5526, 0.8601, 0.5683, 0.8067, 0.5626, 0.7865, 0.5411, 0.7897, 0.5252, 0.8116, 0.5384, 0.2944, 0.4907, 0.3168, 0.4862, 0.3168, 0.5119, 0.2945, 0.5076, 0.3404, 0.4816, 0.366, 0.4768, 0.3662, 0.5218, 0.3405, 0.5166, 0.3948, 0.4711, 0.4275, 0.465, 0.4275, 0.5341, 0.3948, 0.5274, 0.9415, 0.7106, 0.9066, 0.6719, 0.9205, 0.6065, 0.9587, 0.6308, 0.877, 0.6392, 0.8512, 0.6109, 0.8601, 0.5683, 0.8882, 0.586, 0.828, 0.5856, 0.8067, 0.5626, 0.8116, 0.5384, 0.8349, 0.5526, 0.2728, 0.4951, 0.2944, 0.4907, 0.2945, 0.5076, 0.2729, 0.5036, 0.7865, 0.5411, 0.7671, 0.5206, 0.7686, 0.5127, 0.7897, 0.5252, 0.3168, 0.4862, 0.3404, 0.4816, 0.3405, 0.5166, 0.3168, 0.5119, 0.3662, 0.5218, 0.3948, 0.5274, 0.3894, 0.5825, 0.3621, 0.5662, 0.4275, 0.5341, 0.4661, 0.5418, 0.4579, 0.6243, 0.4208, 0.6018, 0.9205, 0.6065, 0.8882, 0.586, 0.894, 0.5292, 0.9278, 0.5366, 0.8601, 0.5683, 0.8349, 0.5526, 0.8383, 0.5175, 0.8646, 0.5229, 0.8116, 0.5384, 0.7897, 0.5252, 0.7914, 0.5083, 0.8141, 0.5127, 0.2945, 0.5076, 0.3168, 0.5119, 0.3144, 0.5371, 0.2929, 0.5242, 0.3405, 0.5166, 0.3662, 0.5218, 0.3621, 0.5662, 0.3372, 0.551, 0.3948, 0.5274, 0.4275, 0.5341, 0.4208, 0.6018, 0.3894, 0.5825, 0.9587, 0.6308, 0.9205, 0.6065, 0.9278, 0.5366, 0.9677, 0.5455, 0.8882, 0.586, 0.8601, 0.5683, 0.8646, 0.5229, 0.894, 0.5292, 0.8349, 0.5526, 0.8116, 0.5384, 0.8141, 0.5127, 0.8383, 0.5175, 0.2729, 0.5036, 0.2945, 0.5076, 0.2929, 0.5242, 0.2721, 0.5118, 0.7897, 0.5252, 0.7686, 0.5127, 0.7694, 0.5043, 0.7914, 0.5083, 0.3168, 0.5119, 0.3405, 0.5166, 0.3372, 0.551, 0.3144, 0.5371, 0.3621, 0.5662, 0.3894, 0.5825, 0.3788, 0.6345, 0.3534, 0.6079, 0.4208, 0.6018, 0.4579, 0.6243, 0.442, 0.7021, 0.4077, 0.6656, 0.9278, 0.5366, 0.894, 0.5292, 0.894, 0.4712, 0.928, 0.4651, 0.8646, 0.5229, 0.8383, 0.5175, 0.8382, 0.4817, 0.8646, 0.4767, 0.8141, 0.5127, 0.7914, 0.5083, 0.7913, 0.4911, 0.814, 0.4865, 0.2929, 0.5242, 0.3144, 0.5371, 0.3096, 0.5609, 0.2897, 0.5398, 0.3372, 0.551, 0.3621, 0.5662, 0.3534, 0.6079, 0.3306, 0.5834, 0.3894, 0.5825, 0.4208, 0.6018, 0.4077, 0.6656, 0.3788, 0.6345, 0.9677, 0.5455, 0.9278, 0.5366, 0.928, 0.4651, 0.9682, 0.4579, 0.894, 0.5292, 0.8646, 0.5229, 0.8646, 0.4767, 0.894, 0.4712, 0.8383, 0.5175, 0.8141, 0.5127, 0.814, 0.4865, 0.8382, 0.4817, 0.2721, 0.5118, 0.2929, 0.5242, 0.2897, 0.5398, 0.2705, 0.5196, 0.7914, 0.5083, 0.7694, 0.5043, 0.7694, 0.4958, 0.7913, 0.4911, 0.3144, 0.5371, 0.3372, 0.551, 0.3306, 0.5834, 0.3096, 0.5609, 0.3534, 0.6079, 0.3788, 0.6345, 0.3633, 0.6815, 0.3408, 0.6455, 0.4077, 0.6656, 0.442, 0.7021, 0.4188, 0.7724, 0.3887, 0.7233, 0.928, 0.4651, 0.894, 0.4712, 0.8883, 0.4143, 0.9211, 0.3947, 0.8646, 0.4767, 0.8382, 0.4817, 0.8346, 0.4467, 0.86, 0.4314, 0.814, 0.4865, 0.7913, 0.4911, 0.7895, 0.4743, 0.8114, 0.4608, 0.2897, 0.5398, 0.3096, 0.5609, 0.3025, 0.5824, 0.2851, 0.554, 0.3306, 0.5834, 0.3534, 0.6079, 0.3408, 0.6455, 0.3209, 0.6126, 0.3788, 0.6345, 0.4077, 0.6656, 0.3887, 0.7233, 0.3633, 0.6815, 0.9682, 0.4579, 0.928, 0.4651, 0.9211, 0.3947, 0.9599, 0.3715, 0.894, 0.4712, 0.8646, 0.4767, 0.86, 0.4314, 0.8883, 0.4143, 0.8382, 0.4817, 0.814, 0.4865, 0.8114, 0.4608, 0.8346, 0.4467, 0.2705, 0.5196, 0.2897, 0.5398, 0.2851, 0.554, 0.2682, 0.5266, 0.7913, 0.4911, 0.7694, 0.4958, 0.7685, 0.4874, 0.7895, 0.4743, 0.3096, 0.5609, 0.3306, 0.5834, 0.3209, 0.6126, 0.3025, 0.5824, 0.3408, 0.6455, 0.3633, 0.6815, 0.3435, 0.7218, 0.3249, 0.6773, 0.3887, 0.7233, 0.4188, 0.7724, 0.3892, 0.8325, 0.3644, 0.7726, 0.9211, 0.3947, 0.8883, 0.4143, 0.8769, 0.3611, 0.9073, 0.3281, 0.86, 0.4314, 0.8346, 0.4467, 0.8277, 0.4137, 0.851, 0.3888, 0.8114, 0.4608, 0.7895, 0.4743, 0.7862, 0.4585, 0.8063, 0.4367, 0.2851, 0.554, 0.3025, 0.5824, 0.2935, 0.6007, 0.2791, 0.566, 0.3209, 0.6126, 0.3408, 0.6455, 0.3249, 0.6773, 0.3086, 0.6375, 0.3633, 0.6815, 0.3887, 0.7233, 0.3644, 0.7726, 0.3435, 0.7218, 0.9599, 0.3715, 0.9211, 0.3947, 0.9073, 0.3281, 0.9429, 0.2897, 0.8883, 0.4143, 0.86, 0.4314, 0.851, 0.3888, 0.8769, 0.3611, 0.8346, 0.4467, 0.8114, 0.4608, 0.8063, 0.4367, 0.8277, 0.4137, 0.2682, 0.5266, 0.2851, 0.554, 0.2791, 0.566, 0.2652, 0.5326, 0.7895, 0.4743, 0.7685, 0.4874, 0.7668, 0.4796, 0.7862, 0.4585, 0.3025, 0.5824, 0.3209, 0.6126, 0.3086, 0.6375, 0.2935, 0.6007, 0.3249, 0.6773, 0.3435, 0.7218, 0.3201, 0.7533, 0.3064, 0.7031, 0.3644, 0.7726, 0.3892, 0.8325, 0.3543, 0.8799, 0.3357, 0.8115, 0.9073, 0.3281, 0.8769, 0.3611, 0.8608, 0.313, 0.8869, 0.2688, 0.851, 0.3888, 0.8277, 0.4137, 0.8176, 0.3841, 0.838, 0.3505, 0.8063, 0.4367, 0.7862, 0.4585, 0.7813, 0.4443, 0.7989, 0.4151, 0.2791, 0.566, 0.2935, 0.6007, 0.2828, 0.6152, 0.2721, 0.5755, 0.3086, 0.6375, 0.3249, 0.6773, 0.3064, 0.7031, 0.2941, 0.6572, 0.3435, 0.7218, 0.3644, 0.7726, 0.3357, 0.8115, 0.3201, 0.7533, 0.9429, 0.2897, 0.9073, 0.3281, 0.8869, 0.2688, 0.9179, 0.2168, 0.8769, 0.3611, 0.851, 0.3888, 0.838, 0.3505, 0.8608, 0.313, 0.8277, 0.4137, 0.8063, 0.4367, 0.7989, 0.4151, 0.8176, 0.3841, 0.2652, 0.5326, 0.2791, 0.566, 0.2721, 0.5755, 0.2618, 0.5374, 0.7862, 0.4585, 0.7668, 0.4796, 0.7644, 0.4726, 0.7813, 0.4443, 0.2935, 0.6007, 0.3086, 0.6375, 0.2941, 0.6572, 0.2828, 0.6152, 0.3064, 0.7031, 0.3201, 0.7533, 0.2942, 0.7754, 0.2855, 0.7206, 0.3357, 0.8115, 0.3543, 0.8799, 0.3154, 0.9129, 0.3039, 0.8385, 0.8869, 0.2688, 0.8608, 0.313, 0.8402, 0.2724, 0.8612, 0.219, 0.838, 0.3505, 0.8176, 0.3841, 0.8048, 0.3591, 0.8215, 0.3182, 0.7989, 0.4151, 0.7813, 0.4443, 0.7752, 0.4323, 0.7895, 0.3968, 0.2721, 0.5755, 0.2828, 0.6152, 0.271, 0.6252, 0.2643, 0.5822, 0.2941, 0.6572, 0.3064, 0.7031, 0.2855, 0.7206, 0.278, 0.6709, 0.3201, 0.7533, 0.3357, 0.8115, 0.3039, 0.8385, 0.2942, 0.7754, 0.9179, 0.2168, 0.8869, 0.2688, 0.8612, 0.219, 0.8862, 0.1559, 0.8608, 0.313, 0.838, 0.3505, 0.8215, 0.3182, 0.8402, 0.2724, 0.8176, 0.3841, 0.7989, 0.4151, 0.7895, 0.3968, 0.8048, 0.3591, 0.2618, 0.5374, 0.2721, 0.5755, 0.2643, 0.5822, 0.2579, 0.5407, 0.7813, 0.4443, 0.7644, 0.4726, 0.7614, 0.4666, 0.7752, 0.4323, 0.2828, 0.6152, 0.2941, 0.6572, 0.278, 0.6709, 0.271, 0.6252, 0.2855, 0.7206, 0.2942, 0.7754, 0.2665, 0.787, 0.2633, 0.7296, 0.3039, 0.8385, 0.3154, 0.9129, 0.274, 0.9303, 0.2699, 0.8527, 0.8612, 0.219, 0.8402, 0.2724, 0.8159, 0.2409, 0.8312, 0.1806, 0.8215, 0.3182, 0.8048, 0.3591, 0.7899, 0.3396, 0.8022, 0.293, 0.7895, 0.3968, 0.7752, 0.4323, 0.768, 0.423, 0.7786, 0.3826, 0.2643, 0.5822, 0.271, 0.6252, 0.2584, 0.6304, 0.2561, 0.5856, 0.278, 0.6709, 0.2855, 0.7206, 0.2633, 0.7296, 0.2608, 0.678, 0.2942, 0.7754, 0.3039, 0.8385, 0.2699, 0.8527, 0.2665, 0.787, 0.8862, 0.1559, 0.8612, 0.219, 0.8312, 0.1806, 0.8494, 0.1093, 0.8402, 0.2724, 0.8215, 0.3182, 0.8022, 0.293, 0.8159, 0.2409, 0.8048, 0.3591, 0.7895, 0.3968, 0.7786, 0.3826, 0.7899, 0.3396, 0.2579, 0.5407, 0.2643, 0.5822, 0.2561, 0.5856, 0.2538, 0.5424, 0.7752, 0.4323, 0.7614, 0.4666, 0.7578, 0.462, 0.768, 0.423, 0.271, 0.6252, 0.278, 0.6709, 0.2608, 0.678, 0.2584, 0.6304, 0.2633, 0.7296, 0.2665, 0.787, 0.2382, 0.7876, 0.2406, 0.7299, 0.2699, 0.8527, 0.274, 0.9303, 0.2316, 0.9314, 0.2351, 0.8535, 0.8312, 0.1806, 0.8159, 0.2409, 0.7891, 0.2196, 0.7981, 0.1548, 0.8022, 0.293, 0.7899, 0.3396, 0.7733, 0.3264, 0.7808, 0.2759, 0.7786, 0.3826, 0.768, 0.423, 0.76, 0.4166, 0.7665, 0.3729, 0.2561, 0.5856, 0.2584, 0.6304, 0.2455, 0.6306, 0.2476, 0.5858, 0.2608, 0.678, 0.2633, 0.7296, 0.2406, 0.7299, 0.2432, 0.6782, 0.2665, 0.787, 0.2699, 0.8527, 0.2351, 0.8535, 0.2382, 0.7876, 0.8494, 0.1093, 0.8312, 0.1806, 0.7981, 0.1548, 0.8089, 0.07816, 0.8159, 0.2409, 0.8022, 0.293, 0.7808, 0.2759, 0.7891, 0.2196, 0.7899, 0.3396, 0.7786, 0.3826, 0.7665, 0.3729, 0.7733, 0.3264, 0.2538, 0.5424, 0.2561, 0.5856, 0.2476, 0.5858, 0.2496, 0.5425, 0.768, 0.423, 0.7578, 0.462, 0.7539, 0.4588, 0.76, 0.4166, 0.2584, 0.6304, 0.2608, 0.678, 0.2432, 0.6782, 0.2455, 0.6306, 0.2406, 0.7299, 0.2382, 0.7876, 0.2104, 0.7771, 0.2184, 0.7214, 0.2351, 0.8535, 0.2316, 0.9314, 0.1898, 0.9159, 0.2009, 0.8406, 0.7981, 0.1548, 0.7891, 0.2196, 0.7609, 0.2093, 0.7634, 0.1425, 0.7808, 0.2759, 0.7733, 0.3264, 0.7558, 0.3199, 0.7582, 0.2676, 0.7665, 0.3729, 0.76, 0.4166, 0.7516, 0.4135, 0.7536, 0.3681, 0.2476, 0.5858, 0.2455, 0.6306, 0.2328, 0.6258, 0.2393, 0.5826, 0.2432, 0.6782, 0.2406, 0.7299, 0.2184, 0.7214, 0.2259, 0.6716, 0.2382, 0.7876, 0.2351, 0.8535, 0.2009, 0.8406, 0.2104, 0.7771, 0.8089, 0.07816, 0.7981, 0.1548, 0.7634, 0.1425, 0.7665, 0.06354, 0.7891, 0.2196, 0.7808, 0.2759, 0.7582, 0.2676, 0.7609, 0.2093, 0.7733, 0.3264, 0.7665, 0.3729, 0.7536, 0.3681, 0.7558, 0.3199, 0.2496, 0.5425, 0.2476, 0.5858, 0.2393, 0.5826, 0.2454, 0.5409, 0.76, 0.4166, 0.7539, 0.4588, 0.7497, 0.4573, 0.7516, 0.4135, 0.2455, 0.6306, 0.2432, 0.6782, 0.2259, 0.6716, 0.2328, 0.6258, 0.2184, 0.7214, 0.2104, 0.7771, 0.184, 0.7559, 0.1973, 0.7043, 0.2009, 0.8406, 0.1898, 0.9159, 0.1503, 0.8843, 0.1685, 0.8146, 0.7634, 0.1425, 0.7609, 0.2093, 0.7323, 0.2101, 0.7282, 0.1439, 0.7582, 0.2676, 0.7558, 0.3199, 0.7381, 0.3204, 0.7353, 0.2682, 0.7536, 0.3681, 0.7516, 0.4135, 0.7431, 0.4137, 0.7406, 0.3685, 0.2393, 0.5826, 0.2328, 0.6258, 0.2209, 0.6161, 0.2314, 0.5763, 0.2259, 0.6716, 0.2184, 0.7214, 0.1973, 0.7043, 0.2096, 0.6584, 0.2104, 0.7771, 0.2009, 0.8406, 0.1685, 0.8146, 0.184, 0.7559, 0.7665, 0.06354, 0.7634, 0.1425, 0.7282, 0.1439, 0.7236, 0.06569, 0.7609, 0.2093, 0.7582, 0.2676, 0.7353, 0.2682, 0.7323, 0.2101, 0.7558, 0.3199, 0.7536, 0.3681, 0.7406, 0.3685, 0.7381, 0.3204, 0.2454, 0.5409, 0.2393, 0.5826, 0.2314, 0.5763, 0.2415, 0.5378, 0.7516, 0.4135, 0.7497, 0.4573, 0.7454, 0.4574, 0.7431, 0.4137, 0.2328, 0.6258, 0.2259, 0.6716, 0.2096, 0.6584, 0.2209, 0.6161, 0.1973, 0.7043, 0.184, 0.7559, 0.1602, 0.7248, 0.1783, 0.6793, 0.1685, 0.8146, 0.1503, 0.8843, 0.1144, 0.8377, 0.1392, 0.7764, 0.7282, 0.1439, 0.7323, 0.2101, 0.7043, 0.222, 0.694, 0.159, 0.7353, 0.2682, 0.7381, 0.3204, 0.7207, 0.3278, 0.7129, 0.2777, 0.7406, 0.3685, 0.7431, 0.4137, 0.7347, 0.4173, 0.7279, 0.3739, 0.2314, 0.5763, 0.2209, 0.6161, 0.2101, 0.602, 0.2243, 0.567, 0.2096, 0.6584, 0.1973, 0.7043, 0.1783, 0.6793, 0.1949, 0.639, 0.184, 0.7559, 0.1685, 0.8146, 0.1392, 0.7764, 0.1602, 0.7248, 0.7236, 0.06569, 0.7282, 0.1439, 0.694, 0.159, 0.682, 0.08423, 0.7323, 0.2101, 0.7353, 0.2682, 0.7129, 0.2777, 0.7043, 0.222, 0.7381, 0.3204, 0.7406, 0.3685, 0.7279, 0.3739, 0.7207, 0.3278, 0.2415, 0.5378, 0.2314, 0.5763, 0.2243, 0.567, 0.238, 0.5331, 0.7431, 0.4137, 0.7454, 0.4574, 0.7413, 0.4591, 0.7347, 0.4173, 0.2209, 0.6161, 0.2096, 0.6584, 0.1949, 0.639, 0.2101, 0.602, 0.1783, 0.6793, 0.1602, 0.7248, 0.1399, 0.6848, 0.1622, 0.6473, 0.1392, 0.7764, 0.1144, 0.8377, 0.08377, 0.7778, 0.1141, 0.7273, 0.694, 0.159, 0.7043, 0.222, 0.678, 0.2443, 0.6621, 0.1869, 0.7129, 0.2777, 0.7207, 0.3278, 0.7045, 0.3418, 0.692, 0.2958, 0.7279, 0.3739, 0.7347, 0.4173, 0.7268, 0.424, 0.716, 0.3841, 0.2243, 0.567, 0.2101, 0.602, 0.2009, 0.5838, 0.2183, 0.5551, 0.1949, 0.639, 0.1783, 0.6793, 0.1622, 0.6473, 0.1823, 0.6143, 0.1602, 0.7248, 0.1392, 0.7764, 0.1141, 0.7273, 0.1399, 0.6848, 0.682, 0.08423, 0.694, 0.159, 0.6621, 0.1869, 0.6432, 0.1182, 0.7043, 0.222, 0.7129, 0.2777, 0.692, 0.2958, 0.678, 0.2443, 0.7207, 0.3278, 0.7279, 0.3739, 0.716, 0.3841, 0.7045, 0.3418, 0.238, 0.5331, 0.2243, 0.567, 0.2183, 0.5551, 0.235, 0.5272, 0.7347, 0.4173, 0.7413, 0.4591, 0.7374, 0.4625, 0.7268, 0.424, 0.2101, 0.602, 0.1949, 0.639, 0.1823, 0.6143, 0.2009, 0.5838, 0.1622, 0.6473, 0.1399, 0.6848, 0.1239, 0.6376, 0.1494, 0.6095, 0.1141, 0.7273, 0.08377, 0.7778, 0.0595, 0.7068, 0.09437, 0.6691, 0.6621, 0.1869, 0.678, 0.2443, 0.6546, 0.277, 0.6333, 0.2262, 0.692, 0.2958, 0.7045, 0.3418, 0.6899, 0.3618, 0.6732, 0.3217, 0.716, 0.3841, 0.7268, 0.424, 0.7198, 0.4337, 0.7053, 0.3988, 0.2183, 0.5551, 0.2009, 0.5838, 0.1936, 0.5624, 0.2135, 0.541, 0.1823, 0.6143, 0.1622, 0.6473, 0.1494, 0.6095, 0.1725, 0.585, 0.1399, 0.6848, 0.1141, 0.7273, 0.09437, 0.6691, 0.1239, 0.6376, 0.6432, 0.1182, 0.6621, 0.1869, 0.6333, 0.2262, 0.6082, 0.1661, 0.678, 0.2443, 0.692, 0.2958, 0.6732, 0.3217, 0.6546, 0.277, 0.7045, 0.3418, 0.716, 0.3841, 0.7053, 0.3988, 0.6899, 0.3618, 0.235, 0.5272, 0.2183, 0.5551, 0.2135, 0.541, 0.2326, 0.5203, 0.7268, 0.424, 0.7374, 0.4625, 0.7339, 0.4673, 0.7198, 0.4337, 0.2009, 0.5838, 0.1823, 0.6143, 0.1725, 0.585, 0.1936, 0.5624, 0.1494, 0.6095, 0.1239, 0.6376, 0.1128, 0.5849, 0.1407, 0.5674, 0.09437, 0.6691, 0.0595, 0.7068, 0.04269, 0.6274, 0.08068, 0.6042, 0.6333, 0.2262, 0.6546, 0.277, 0.635, 0.3179, 0.6088, 0.276, 0.6732, 0.3217, 0.6899, 0.3618, 0.6776, 0.3871, 0.6573, 0.3543, 0.7053, 0.3988, 0.7198, 0.4337, 0.7138, 0.4459, 0.6962, 0.4174, 0.2135, 0.541, 0.1936, 0.5624, 0.1886, 0.5386, 0.2102, 0.5254, 0.1725, 0.585, 0.1494, 0.6095, 0.1407, 0.5674, 0.1657, 0.5525, 0.1239, 0.6376, 0.09437, 0.6691, 0.08068, 0.6042, 0.1128, 0.5849, 0.6082, 0.1661, 0.6333, 0.2262, 0.6088, 0.276, 0.5783, 0.227, 0.6546, 0.277, 0.6732, 0.3217, 0.6573, 0.3543, 0.635, 0.3179, 0.6899, 0.3618, 0.7053, 0.3988, 0.6962, 0.4174, 0.6776, 0.3871, 0.2326, 0.5203, 0.2135, 0.541, 0.2102, 0.5254, 0.231, 0.5125, 0.7198, 0.4337, 0.7339, 0.4673, 0.7309, 0.4733, 0.7138, 0.4459, 0.1936, 0.5624, 0.1725, 0.585, 0.1657, 0.5525, 0.1886, 0.5386, 0.1407, 0.5674, 0.1128, 0.5849, 0.107, 0.5287, 0.1363, 0.5228, 0.08068, 0.6042, 0.04269, 0.6274, 0.03412, 0.5426, 0.07367, 0.535, 0.6088, 0.276, 0.635, 0.3179, 0.6192, 0.3651, 0.5899, 0.3347, 0.6573, 0.3543, 0.6776, 0.3871, 0.6679, 0.4167, 0.6449, 0.3923, 0.6962, 0.4174, 0.7138, 0.4459, 0.7092, 0.4602, 0.6892, 0.4391, 0.2102, 0.5254, 0.1886, 0.5386, 0.186, 0.5133, 0.2085, 0.5088, 0.1657, 0.5525, 0.1407, 0.5674, 0.1363, 0.5228, 0.1622, 0.5179, 0.1128, 0.5849, 0.08068, 0.6042, 0.07367, 0.535, 0.107, 0.5287, 0.5783, 0.227, 0.6088, 0.276, 0.5899, 0.3347, 0.5553, 0.2987, 0.635, 0.3179, 0.6573, 0.3543, 0.6449, 0.3923, 0.6192, 0.3651, 0.6776, 0.3871, 0.6962, 0.4174, 0.6892, 0.4391, 0.6679, 0.4167, 0.231, 0.5125, 0.2102, 0.5254, 0.2085, 0.5088, 0.2301, 0.5043, 0.7138, 0.4459, 0.7309, 0.4733, 0.7286, 0.4805, 0.7092, 0.4602, 0.1886, 0.5386, 0.1657, 0.5525, 0.1622, 0.5179, 0.186, 0.5133, 0.2515, 0.4997, 0.2301, 0.4958, 0.2309, 0.4876, 0.727, 0.4883, 0.7478, 0.5005, 0.7262, 0.4967, 0.2515, 0.4997, 0.2309, 0.4876, 0.2325, 0.4798, 0.7262, 0.4967, 0.7478, 0.5005, 0.7262, 0.5052, 0.2515, 0.4997, 0.2325, 0.4798, 0.2348, 0.4727, 0.7262, 0.5052, 0.7478, 0.5005, 0.7271, 0.5135, 0.2515, 0.4997, 0.2348, 0.4727, 0.2377, 0.4667, 0.7271, 0.5135, 0.7478, 0.5005, 0.7288, 0.5213, 0.2515, 0.4997, 0.2377, 0.4667, 0.2412, 0.462, 0.7288, 0.5213, 0.7478, 0.5005, 0.7312, 0.5283, 0.2515, 0.4997, 0.2412, 0.462, 0.2451, 0.4587, 0.7312, 0.5283, 0.7478, 0.5005, 0.7342, 0.5343, 0.2515, 0.4997, 0.2451, 0.4587, 0.2492, 0.457, 0.7342, 0.5343, 0.7478, 0.5005, 0.7378, 0.5389, 0.2515, 0.4997, 0.2492, 0.457, 0.2534, 0.4569, 0.7378, 0.5389, 0.7478, 0.5005, 0.7417, 0.5421, 0.2515, 0.4997, 0.2534, 0.4569, 0.2576, 0.4585, 0.7417, 0.5421, 0.7478, 0.5005, 0.7459, 0.5437, 0.2515, 0.4997, 0.2576, 0.4585, 0.2615, 0.4617, 0.7459, 0.5437, 0.7478, 0.5005, 0.7501, 0.5436, 0.2515, 0.4997, 0.2615, 0.4617, 0.265, 0.4663, 0.7501, 0.5436, 0.7478, 0.5005, 0.7543, 0.5419, 0.2515, 0.4997, 0.265, 0.4663, 0.268, 0.4722, 0.7543, 0.5419, 0.7478, 0.5005, 0.7582, 0.5386, 0.2515, 0.4997, 0.268, 0.4722, 0.2703, 0.4792, 0.7582, 0.5386, 0.7478, 0.5005, 0.7617, 0.5338, 0.2515, 0.4997, 0.2703, 0.4792, 0.272, 0.4869, 0.7617, 0.5338, 0.7478, 0.5005, 0.7647, 0.5277, 0.2515, 0.4997, 0.272, 0.4869, 0.2728, 0.4951, 0.7647, 0.5277, 0.7478, 0.5005, 0.7671, 0.5206, 0.2515, 0.4997, 0.2728, 0.4951, 0.2729, 0.5036, 0.7671, 0.5206, 0.7478, 0.5005, 0.7686, 0.5127, 0.2515, 0.4997, 0.2729, 0.5036, 0.2721, 0.5118, 0.7686, 0.5127, 0.7478, 0.5005, 0.7694, 0.5043, 0.2515, 0.4997, 0.2721, 0.5118, 0.2705, 0.5196, 0.7694, 0.5043, 0.7478, 0.5005, 0.7694, 0.4958, 0.2515, 0.4997, 0.2705, 0.5196, 0.2682, 0.5266, 0.7694, 0.4958, 0.7478, 0.5005, 0.7685, 0.4874, 0.2515, 0.4997, 0.2682, 0.5266, 0.2652, 0.5326, 0.7685, 0.4874, 0.7478, 0.5005, 0.7668, 0.4796, 0.2515, 0.4997, 0.2652, 0.5326, 0.2618, 0.5374, 0.7668, 0.4796, 0.7478, 0.5005, 0.7644, 0.4726, 0.2515, 0.4997, 0.2618, 0.5374, 0.2579, 0.5407, 0.7644, 0.4726, 0.7478, 0.5005, 0.7614, 0.4666, 0.2515, 0.4997, 0.2579, 0.5407, 0.2538, 0.5424, 0.7614, 0.4666, 0.7478, 0.5005, 0.7578, 0.462, 0.2515, 0.4997, 0.2538, 0.5424, 0.2496, 0.5425, 0.7578, 0.462, 0.7478, 0.5005, 0.7539, 0.4588, 0.2515, 0.4997, 0.2496, 0.5425, 0.2454, 0.5409, 0.7539, 0.4588, 0.7478, 0.5005, 0.7497, 0.4573, 0.2515, 0.4997, 0.2454, 0.5409, 0.2415, 0.5378, 0.7497, 0.4573, 0.7478, 0.5005, 0.7454, 0.4574, 0.2515, 0.4997, 0.2415, 0.5378, 0.238, 0.5331, 0.7454, 0.4574, 0.7478, 0.5005, 0.7413, 0.4591, 0.2515, 0.4997, 0.238, 0.5331, 0.235, 0.5272, 0.7413, 0.4591, 0.7478, 0.5005, 0.7374, 0.4625, 0.2515, 0.4997, 0.235, 0.5272, 0.2326, 0.5203, 0.7374, 0.4625, 0.7478, 0.5005, 0.7339, 0.4673, 0.2515, 0.4997, 0.2326, 0.5203, 0.231, 0.5125, 0.7339, 0.4673, 0.7478, 0.5005, 0.7309, 0.4733, 0.2515, 0.4997, 0.231, 0.5125, 0.2301, 0.5043, 0.7309, 0.4733, 0.7478, 0.5005, 0.7286, 0.4805, 0.1363, 0.5228, 0.107, 0.5287, 0.107, 0.4714, 0.1361, 0.4774, 0.07367, 0.535, 0.03412, 0.5426, 0.0342, 0.4561, 0.07371, 0.4643, 0.5899, 0.3347, 0.6192, 0.3651, 0.6084, 0.4176, 0.5772, 0.3991, 0.6449, 0.3923, 0.6679, 0.4167, 0.6611, 0.4492, 0.6361, 0.4342, 0.2515, 0.4997, 0.2301, 0.5043, 0.2301, 0.4958, 0.6892, 0.4391, 0.7092, 0.4602, 0.706, 0.4759, 0.6842, 0.463, 0.2085, 0.5088, 0.186, 0.5133, 0.1859, 0.4875, 0.2084, 0.4918, 0.7286, 0.4805, 0.7478, 0.5005, 0.727, 0.4883, 0.1622, 0.5179, 0.1363, 0.5228, 0.1361, 0.4774, 0.1621, 0.4827, 0.107, 0.5287, 0.07367, 0.535, 0.07371, 0.4643, 0.107, 0.4714, 0.5553, 0.2987, 0.5899, 0.3347, 0.5772, 0.3991, 0.5398, 0.3771, 0.6192, 0.3651, 0.6449, 0.3923, 0.6361, 0.4342, 0.6084, 0.4176, 0.6679, 0.4167, 0.6892, 0.4391, 0.6842, 0.463, 0.6611, 0.4492, 0.2301, 0.5043, 0.2085, 0.5088, 0.2084, 0.4918, 0.2301, 0.4958, 0.7092, 0.4602, 0.7286, 0.4805, 0.727, 0.4883, 0.706, 0.4759, 0.186, 0.5133, 0.1622, 0.5179, 0.1621, 0.4827, 0.1859, 0.4875])
me_sphere.use_remesh_preserve_volume = False
me_sphere.use_remesh_preserve_attributes = False
me_sphere.use_mirror_vertex_groups = False
me_sphere.update()

# ---- objects
ob_sphere = bpy.data.objects.new('Sphere', me_sphere)
ob_lamp = bpy.data.objects.new('Lamp', light_lamp)
ob_camera = bpy.data.objects.new('Camera', cam_camera)

# ---- transforms, parenting, visibility, modifiers, constraints
ob_sphere.location = (0.0, 0.0, 0.0)
ob_sphere.lineart.crease_threshold = 0.0
ob_lamp.location = (4.076, 1.005, 5.904)
ob_lamp.rotation_euler = (0.6503, 0.05522, 1.866)
ob_lamp.lock_rotations_4d = False
ob_lamp.empty_display_type = 'ARROWS'
ob_lamp.color = (0.0, 0.0, 0.0, 0.0)
ob_lamp.lineart.crease_threshold = 0.0
ob_camera.location = (7.481, -6.508, 5.344)
ob_camera.rotation_euler = (1.109, 0.01082, 0.8149)
ob_camera.lock_rotations_4d = False
ob_camera.empty_display_type = 'ARROWS'
ob_camera.color = (0.0, 0.0, 0.0, 0.0)
ob_camera.display_type = 'WIRE'
ob_camera.lineart.crease_threshold = 0.0

# ---- collection membership
col_collection_1.objects.link(ob_sphere)
col_collection_1.objects.link(ob_lamp)
col_collection_1.objects.link(ob_camera)

# ---- scene / render settings (as saved in the file)
scene.camera = ob_camera
scene.frame_start = 1; scene.frame_end = 250; scene.frame_set(1)
scene.render.engine = 'BLENDER_EEVEE_NEXT'
scene.render.image_settings.compression = 90
scene.render.resolution_percentage = 50
scene.render.dither_intensity = 0.0
scene.cycles.use_denoising = False
scene.cycles.samples = 10
scene.cycles.sampling_pattern = 'TABULATED_SOBOL'
scene.cycles.light_sampling_threshold = 0.0
scene.cycles.use_adaptive_sampling = False
scene.cycles.use_light_tree = False
scene.cycles.blur_glossy = 0.0
scene.cycles.volume_bounces = 1
scene.cycles.pixel_filter_type = 'GAUSSIAN'
scene.cycles.sample_clamp_indirect = 0.0
scene.view_settings.view_transform = 'Standard'
bpy.context.view_layer.update()
